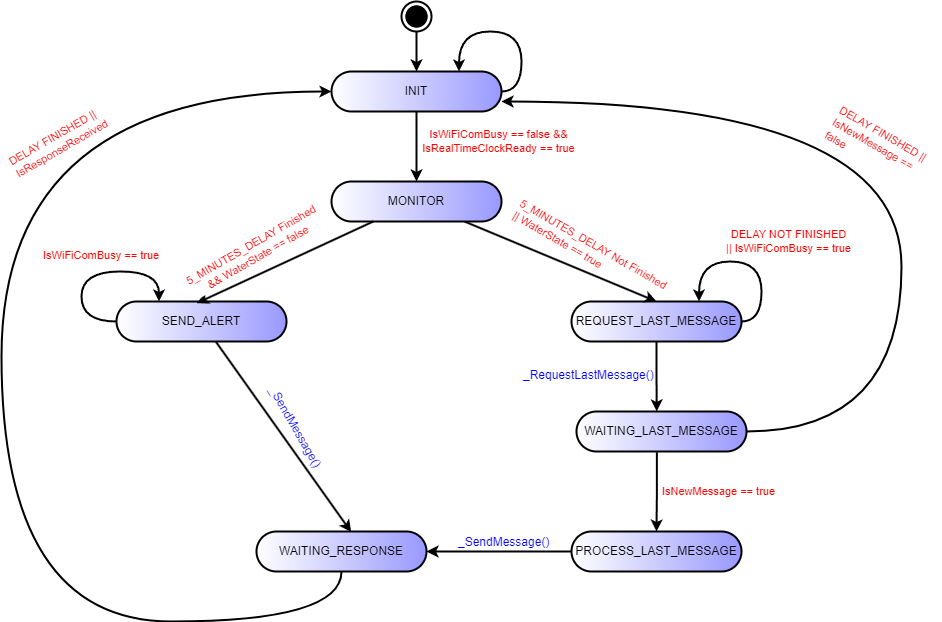

The diagram above was exported from draw.io. Its source (the exported page's mxGraphModel, read from the mxfile embedded in the PNG):
<mxGraphModel dx="1925" dy="828" grid="1" gridSize="10" guides="1" tooltips="1" connect="1" arrows="1" fold="1" page="1" pageScale="1" pageWidth="827" pageHeight="1169" math="0" shadow="0">
  <root>
    <mxCell id="0" />
    <mxCell id="1" parent="0" />
    <mxCell id="SwFyEWMEGpf1Is1Upqf--100" style="edgeStyle=orthogonalEdgeStyle;rounded=0;orthogonalLoop=1;jettySize=auto;html=1;exitX=0.5;exitY=1;exitDx=0;exitDy=0;entryX=0.5;entryY=0;entryDx=0;entryDy=0;strokeWidth=2;" edge="1" parent="1" source="SwFyEWMEGpf1Is1Upqf--86" target="SwFyEWMEGpf1Is1Upqf--94">
      <mxGeometry relative="1" as="geometry" />
    </mxCell>
    <mxCell id="SwFyEWMEGpf1Is1Upqf--86" value="" style="ellipse;shape=doubleEllipse;html=1;dashed=0;whiteSpace=wrap;aspect=fixed;strokeWidth=2;" vertex="1" parent="1">
      <mxGeometry x="370" y="50" width="30" height="30" as="geometry" />
    </mxCell>
    <mxCell id="SwFyEWMEGpf1Is1Upqf--87" value="" style="ellipse;whiteSpace=wrap;html=1;aspect=fixed;fillColor=#000000;strokeWidth=2;" vertex="1" parent="1">
      <mxGeometry x="375" y="55" width="20" height="20" as="geometry" />
    </mxCell>
    <mxCell id="SwFyEWMEGpf1Is1Upqf--114" style="edgeStyle=orthogonalEdgeStyle;rounded=0;orthogonalLoop=1;jettySize=auto;html=1;entryX=0;entryY=0.5;entryDx=0;entryDy=0;curved=1;strokeWidth=2;" edge="1" parent="1" source="SwFyEWMEGpf1Is1Upqf--88" target="SwFyEWMEGpf1Is1Upqf--94">
      <mxGeometry relative="1" as="geometry">
        <Array as="points">
          <mxPoint x="310" y="670" />
          <mxPoint x="-30" y="670" />
          <mxPoint x="-30" y="140" />
        </Array>
      </mxGeometry>
    </mxCell>
    <mxCell id="SwFyEWMEGpf1Is1Upqf--88" value="WAITING_RESPONSE" style="rounded=1;whiteSpace=wrap;html=1;arcSize=50;strokeWidth=2;gradientColor=#9999FF;gradientDirection=east;" vertex="1" parent="1">
      <mxGeometry x="225" y="580" width="170" height="40" as="geometry" />
    </mxCell>
    <mxCell id="SwFyEWMEGpf1Is1Upqf--102" style="edgeStyle=orthogonalEdgeStyle;rounded=0;orthogonalLoop=1;jettySize=auto;html=1;entryX=1;entryY=0.5;entryDx=0;entryDy=0;strokeWidth=2;" edge="1" parent="1" source="SwFyEWMEGpf1Is1Upqf--89" target="SwFyEWMEGpf1Is1Upqf--88">
      <mxGeometry relative="1" as="geometry" />
    </mxCell>
    <mxCell id="SwFyEWMEGpf1Is1Upqf--89" value="PROCESS_LAST_MESSAGE" style="rounded=1;whiteSpace=wrap;html=1;arcSize=50;strokeWidth=2;gradientColor=#9999FF;gradientDirection=east;" vertex="1" parent="1">
      <mxGeometry x="540" y="580" width="170" height="40" as="geometry" />
    </mxCell>
    <mxCell id="SwFyEWMEGpf1Is1Upqf--103" style="edgeStyle=orthogonalEdgeStyle;rounded=0;orthogonalLoop=1;jettySize=auto;html=1;entryX=0.5;entryY=0;entryDx=0;entryDy=0;exitX=0.473;exitY=1.018;exitDx=0;exitDy=0;exitPerimeter=0;strokeWidth=2;" edge="1" parent="1" source="SwFyEWMEGpf1Is1Upqf--90" target="SwFyEWMEGpf1Is1Upqf--89">
      <mxGeometry relative="1" as="geometry" />
    </mxCell>
    <mxCell id="SwFyEWMEGpf1Is1Upqf--118" style="edgeStyle=orthogonalEdgeStyle;rounded=0;orthogonalLoop=1;jettySize=auto;html=1;entryX=1;entryY=0.75;entryDx=0;entryDy=0;curved=1;strokeWidth=2;" edge="1" parent="1" source="SwFyEWMEGpf1Is1Upqf--90" target="SwFyEWMEGpf1Is1Upqf--94">
      <mxGeometry relative="1" as="geometry">
        <Array as="points">
          <mxPoint x="870" y="480" />
          <mxPoint x="870" y="150" />
        </Array>
      </mxGeometry>
    </mxCell>
    <mxCell id="SwFyEWMEGpf1Is1Upqf--90" value="WAITING_LAST_MESSAGE" style="rounded=1;whiteSpace=wrap;html=1;arcSize=50;strokeWidth=2;gradientColor=#9999FF;gradientDirection=east;" vertex="1" parent="1">
      <mxGeometry x="545" y="460" width="170" height="40" as="geometry" />
    </mxCell>
    <mxCell id="SwFyEWMEGpf1Is1Upqf--91" value="REQUEST_LAST_MESSAGE" style="rounded=1;whiteSpace=wrap;html=1;arcSize=50;strokeWidth=2;gradientColor=#9999FF;gradientDirection=east;" vertex="1" parent="1">
      <mxGeometry x="540" y="350" width="170" height="40" as="geometry" />
    </mxCell>
    <mxCell id="SwFyEWMEGpf1Is1Upqf--92" value="SEND_ALERT" style="rounded=1;whiteSpace=wrap;html=1;arcSize=50;strokeWidth=2;gradientColor=#9999FF;gradientDirection=east;" vertex="1" parent="1">
      <mxGeometry x="85" y="350" width="170" height="40" as="geometry" />
    </mxCell>
    <mxCell id="SwFyEWMEGpf1Is1Upqf--107" style="rounded=0;orthogonalLoop=1;jettySize=auto;html=1;entryX=0.5;entryY=0;entryDx=0;entryDy=0;strokeWidth=2;" edge="1" parent="1" source="SwFyEWMEGpf1Is1Upqf--93" target="SwFyEWMEGpf1Is1Upqf--91">
      <mxGeometry relative="1" as="geometry" />
    </mxCell>
    <mxCell id="SwFyEWMEGpf1Is1Upqf--93" value="MONITOR" style="rounded=1;whiteSpace=wrap;html=1;arcSize=50;strokeWidth=2;gradientColor=#9999FF;gradientDirection=east;" vertex="1" parent="1">
      <mxGeometry x="300" y="230" width="170" height="40" as="geometry" />
    </mxCell>
    <mxCell id="SwFyEWMEGpf1Is1Upqf--99" style="edgeStyle=orthogonalEdgeStyle;rounded=0;orthogonalLoop=1;jettySize=auto;html=1;exitX=0.5;exitY=1;exitDx=0;exitDy=0;entryX=0.5;entryY=0;entryDx=0;entryDy=0;strokeWidth=2;" edge="1" parent="1" source="SwFyEWMEGpf1Is1Upqf--94" target="SwFyEWMEGpf1Is1Upqf--93">
      <mxGeometry relative="1" as="geometry" />
    </mxCell>
    <mxCell id="SwFyEWMEGpf1Is1Upqf--94" value="INIT" style="rounded=1;whiteSpace=wrap;html=1;arcSize=50;strokeWidth=2;gradientColor=#9999FF;gradientDirection=east;" vertex="1" parent="1">
      <mxGeometry x="300" y="120" width="170" height="40" as="geometry" />
    </mxCell>
    <mxCell id="SwFyEWMEGpf1Is1Upqf--96" style="edgeStyle=orthogonalEdgeStyle;rounded=0;orthogonalLoop=1;jettySize=auto;html=1;entryX=0.75;entryY=0;entryDx=0;entryDy=0;curved=1;exitX=1;exitY=0.5;exitDx=0;exitDy=0;strokeWidth=2;" edge="1" parent="1" source="SwFyEWMEGpf1Is1Upqf--94" target="SwFyEWMEGpf1Is1Upqf--94">
      <mxGeometry relative="1" as="geometry">
        <Array as="points">
          <mxPoint x="490" y="140" />
          <mxPoint x="490" y="80" />
          <mxPoint x="428" y="80" />
        </Array>
      </mxGeometry>
    </mxCell>
    <mxCell id="SwFyEWMEGpf1Is1Upqf--101" value="&lt;font color=&quot;#ff0000&quot;&gt;IsWiFiComBusy == false &amp;amp;&amp;amp;&lt;br&gt;IsRealTimeClockReady == true&lt;br&gt;&lt;/font&gt;" style="edgeLabel;html=1;align=center;verticalAlign=middle;resizable=0;points=[];" vertex="1" connectable="0" parent="1">
      <mxGeometry x="550" y="99.99923076923093" as="geometry">
        <mxPoint x="-84" y="90" as="offset" />
      </mxGeometry>
    </mxCell>
    <mxCell id="SwFyEWMEGpf1Is1Upqf--104" style="edgeStyle=orthogonalEdgeStyle;rounded=0;orthogonalLoop=1;jettySize=auto;html=1;entryX=0.472;entryY=-0.002;entryDx=0;entryDy=0;entryPerimeter=0;strokeWidth=2;" edge="1" parent="1" source="SwFyEWMEGpf1Is1Upqf--91" target="SwFyEWMEGpf1Is1Upqf--90">
      <mxGeometry relative="1" as="geometry" />
    </mxCell>
    <mxCell id="SwFyEWMEGpf1Is1Upqf--105" style="rounded=0;orthogonalLoop=1;jettySize=auto;html=1;entryX=0.557;entryY=0.014;entryDx=0;entryDy=0;entryPerimeter=0;strokeWidth=2;" edge="1" parent="1" source="SwFyEWMEGpf1Is1Upqf--92" target="SwFyEWMEGpf1Is1Upqf--88">
      <mxGeometry relative="1" as="geometry" />
    </mxCell>
    <mxCell id="SwFyEWMEGpf1Is1Upqf--106" style="rounded=0;orthogonalLoop=1;jettySize=auto;html=1;entryX=0.472;entryY=0.042;entryDx=0;entryDy=0;entryPerimeter=0;strokeWidth=2;" edge="1" parent="1" source="SwFyEWMEGpf1Is1Upqf--93" target="SwFyEWMEGpf1Is1Upqf--92">
      <mxGeometry relative="1" as="geometry" />
    </mxCell>
    <mxCell id="SwFyEWMEGpf1Is1Upqf--108" value="&lt;font color=&quot;#ff0000&quot;&gt;5_MINUTES_DELAY Finished &lt;br&gt;&amp;amp;&amp;amp; WaterState == false&lt;br&gt;&lt;/font&gt;" style="edgeLabel;html=1;align=center;verticalAlign=middle;resizable=0;points=[];rotation=-30;" vertex="1" connectable="0" parent="1">
      <mxGeometry x="250" y="179.99923076923093" as="geometry">
        <mxPoint x="-84" y="90" as="offset" />
      </mxGeometry>
    </mxCell>
    <mxCell id="SwFyEWMEGpf1Is1Upqf--109" value="&lt;span style=&quot;color: rgb(255, 0, 0); font-family: Helvetica; font-size: 11px; font-style: normal; font-variant-ligatures: normal; font-variant-caps: normal; font-weight: 400; letter-spacing: normal; orphans: 2; text-align: center; text-indent: 0px; text-transform: none; widows: 2; word-spacing: 0px; -webkit-text-stroke-width: 0px; background-color: rgb(255, 255, 255); text-decoration-thickness: initial; text-decoration-style: initial; text-decoration-color: initial; float: none; display: inline !important;&quot;&gt;5_MINUTES_DELAY Not Finished&lt;/span&gt;&lt;br style=&quot;border-color: var(--border-color); color: rgb(255, 0, 0); font-family: Helvetica; font-size: 11px; font-style: normal; font-variant-ligatures: normal; font-variant-caps: normal; font-weight: 400; letter-spacing: normal; orphans: 2; text-align: center; text-indent: 0px; text-transform: none; widows: 2; word-spacing: 0px; -webkit-text-stroke-width: 0px; background-color: rgb(255, 255, 255); text-decoration-thickness: initial; text-decoration-style: initial; text-decoration-color: initial;&quot;&gt;&lt;span style=&quot;color: rgb(255, 0, 0); font-family: Helvetica; font-size: 11px; font-style: normal; font-variant-ligatures: normal; font-variant-caps: normal; font-weight: 400; letter-spacing: normal; orphans: 2; text-align: center; text-indent: 0px; text-transform: none; widows: 2; word-spacing: 0px; -webkit-text-stroke-width: 0px; background-color: rgb(255, 255, 255); text-decoration-thickness: initial; text-decoration-style: initial; text-decoration-color: initial; float: none; display: inline !important;&quot;&gt;|| WaterState == true&lt;/span&gt;" style="text;whiteSpace=wrap;html=1;rotation=30;" vertex="1" parent="1">
      <mxGeometry x="470" y="280" width="180" height="50" as="geometry" />
    </mxCell>
    <mxCell id="SwFyEWMEGpf1Is1Upqf--110" style="edgeStyle=orthogonalEdgeStyle;rounded=0;orthogonalLoop=1;jettySize=auto;html=1;entryX=0.25;entryY=0;entryDx=0;entryDy=0;curved=1;strokeWidth=2;" edge="1" parent="1" source="SwFyEWMEGpf1Is1Upqf--92" target="SwFyEWMEGpf1Is1Upqf--92">
      <mxGeometry relative="1" as="geometry">
        <Array as="points">
          <mxPoint x="50" y="370" />
          <mxPoint x="50" y="320" />
          <mxPoint x="128" y="320" />
        </Array>
      </mxGeometry>
    </mxCell>
    <mxCell id="SwFyEWMEGpf1Is1Upqf--111" value="&lt;span style=&quot;color: rgb(255, 0, 0); font-family: Helvetica; font-size: 11px; font-style: normal; font-variant-ligatures: normal; font-variant-caps: normal; font-weight: 400; letter-spacing: normal; orphans: 2; text-align: center; text-indent: 0px; text-transform: none; widows: 2; word-spacing: 0px; -webkit-text-stroke-width: 0px; background-color: rgb(255, 255, 255); text-decoration-thickness: initial; text-decoration-style: initial; text-decoration-color: initial; float: none; display: inline !important;&quot;&gt;IsWiFiComBusy == true&lt;/span&gt;" style="text;whiteSpace=wrap;html=1;" vertex="1" parent="1">
      <mxGeometry x="10" y="290" width="150" height="40" as="geometry" />
    </mxCell>
    <mxCell id="SwFyEWMEGpf1Is1Upqf--113" value="_SendMessage()" style="text;whiteSpace=wrap;fontColor=#0000FF;rotation=60;" vertex="1" parent="1">
      <mxGeometry x="205" y="470" width="120" height="40" as="geometry" />
    </mxCell>
    <mxCell id="SwFyEWMEGpf1Is1Upqf--115" style="edgeStyle=orthogonalEdgeStyle;rounded=0;orthogonalLoop=1;jettySize=auto;html=1;entryX=0.75;entryY=0;entryDx=0;entryDy=0;curved=1;exitX=1;exitY=0.5;exitDx=0;exitDy=0;strokeWidth=2;" edge="1" parent="1" source="SwFyEWMEGpf1Is1Upqf--91" target="SwFyEWMEGpf1Is1Upqf--91">
      <mxGeometry relative="1" as="geometry">
        <Array as="points">
          <mxPoint x="730" y="370" />
          <mxPoint x="730" y="310" />
          <mxPoint x="668" y="310" />
        </Array>
      </mxGeometry>
    </mxCell>
    <mxCell id="SwFyEWMEGpf1Is1Upqf--116" value="&lt;font color=&quot;#ff0000&quot;&gt;DELAY NOT FINISHED&lt;br&gt;|| IsWiFiComBusy == true&lt;br&gt;&lt;/font&gt;" style="edgeLabel;html=1;align=center;verticalAlign=middle;resizable=0;points=[];" vertex="1" connectable="0" parent="1">
      <mxGeometry x="840" y="199.99923076923093" as="geometry">
        <mxPoint x="-84" y="90" as="offset" />
      </mxGeometry>
    </mxCell>
    <mxCell id="SwFyEWMEGpf1Is1Upqf--117" value="_RequestLastMessage()" style="text;whiteSpace=wrap;fontColor=#0000FF;rotation=0;" vertex="1" parent="1">
      <mxGeometry x="490" y="410" width="120" height="40" as="geometry" />
    </mxCell>
    <mxCell id="SwFyEWMEGpf1Is1Upqf--119" value="&lt;span style=&quot;color: rgb(255, 0, 0); font-family: Helvetica; font-size: 11px; font-style: normal; font-variant-ligatures: normal; font-variant-caps: normal; font-weight: 400; letter-spacing: normal; orphans: 2; text-align: center; text-indent: 0px; text-transform: none; widows: 2; word-spacing: 0px; -webkit-text-stroke-width: 0px; background-color: rgb(255, 255, 255); text-decoration-thickness: initial; text-decoration-style: initial; text-decoration-color: initial; float: none; display: inline !important;&quot;&gt;DELAY FINISHED || IsNewMessage == false&lt;/span&gt;" style="text;whiteSpace=wrap;html=1;rotation=30;" vertex="1" parent="1">
      <mxGeometry x="800" y="170" width="110" height="30" as="geometry" />
    </mxCell>
    <mxCell id="SwFyEWMEGpf1Is1Upqf--122" value="&lt;font color=&quot;#ff0000&quot;&gt;IsNewMessage == true&lt;br&gt;&lt;/font&gt;" style="edgeLabel;html=1;align=center;verticalAlign=middle;resizable=0;points=[];" vertex="1" connectable="0" parent="1">
      <mxGeometry x="770" y="449.99923076923096" as="geometry">
        <mxPoint x="-84" y="90" as="offset" />
      </mxGeometry>
    </mxCell>
    <mxCell id="SwFyEWMEGpf1Is1Upqf--123" value="_SendMessage()" style="text;whiteSpace=wrap;fontColor=#0000FF;rotation=0;" vertex="1" parent="1">
      <mxGeometry x="425" y="577" width="120" height="40" as="geometry" />
    </mxCell>
    <mxCell id="SwFyEWMEGpf1Is1Upqf--124" value="&lt;span style=&quot;color: rgb(255, 0, 0); font-family: Helvetica; font-size: 11px; font-style: normal; font-variant-ligatures: normal; font-variant-caps: normal; font-weight: 400; letter-spacing: normal; orphans: 2; text-align: center; text-indent: 0px; text-transform: none; widows: 2; word-spacing: 0px; -webkit-text-stroke-width: 0px; background-color: rgb(255, 255, 255); text-decoration-thickness: initial; text-decoration-style: initial; text-decoration-color: initial; float: none; display: inline !important;&quot;&gt;DELAY FINISHED || IsResponseReceived&lt;/span&gt;" style="text;whiteSpace=wrap;html=1;rotation=-30;" vertex="1" parent="1">
      <mxGeometry x="-30" y="170" width="110" height="30" as="geometry" />
    </mxCell>
  </root>
</mxGraphModel>